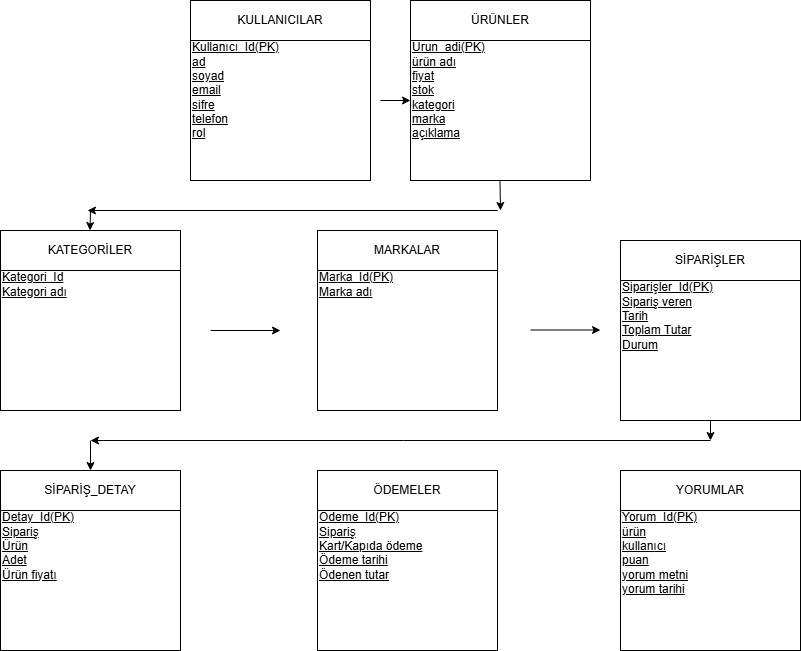

The diagram above was exported from draw.io. Its source (the exported page's mxGraphModel, read from the mxfile embedded in the PNG):
<mxGraphModel dx="1426" dy="743" grid="1" gridSize="10" guides="1" tooltips="1" connect="1" arrows="1" fold="1" page="1" pageScale="1" pageWidth="827" pageHeight="1169" math="0" shadow="0">
  <root>
    <mxCell id="0" />
    <mxCell id="1" parent="0" />
    <mxCell id="cpqH_rUNRw7pTZKUXGVm-1" parent="1" style="whiteSpace=wrap;html=1;aspect=fixed;align=left;" value="&lt;u&gt;Kullanıcı_İd(PK&lt;/u&gt;&lt;u style=&quot;background-color: transparent; color: light-dark(rgb(0, 0, 0), rgb(255, 255, 255));&quot;&gt;)&lt;/u&gt;&lt;div&gt;&lt;u style=&quot;background-color: transparent; color: light-dark(rgb(0, 0, 0), rgb(255, 255, 255));&quot;&gt;ad&lt;/u&gt;&lt;/div&gt;&lt;div&gt;&lt;u style=&quot;background-color: transparent; color: light-dark(rgb(0, 0, 0), rgb(255, 255, 255));&quot;&gt;soyad&lt;/u&gt;&lt;/div&gt;&lt;div&gt;&lt;u style=&quot;background-color: transparent; color: light-dark(rgb(0, 0, 0), rgb(255, 255, 255));&quot;&gt;email&lt;/u&gt;&lt;/div&gt;&lt;div&gt;&lt;u style=&quot;background-color: transparent; color: light-dark(rgb(0, 0, 0), rgb(255, 255, 255));&quot;&gt;sifre&lt;/u&gt;&lt;/div&gt;&lt;div&gt;&lt;u style=&quot;background-color: transparent; color: light-dark(rgb(0, 0, 0), rgb(255, 255, 255));&quot;&gt;telefon&lt;/u&gt;&lt;/div&gt;&lt;div&gt;&lt;u style=&quot;background-color: transparent; color: light-dark(rgb(0, 0, 0), rgb(255, 255, 255));&quot;&gt;rol&lt;/u&gt;&lt;/div&gt;" vertex="1">
      <mxGeometry height="180" width="180" x="520" y="50" as="geometry" />
    </mxCell>
    <mxCell id="cpqH_rUNRw7pTZKUXGVm-2" parent="1" style="whiteSpace=wrap;html=1;aspect=fixed;align=left;fontStyle=4" value="Urun_adi(PK)&lt;div&gt;ürün adı&lt;/div&gt;&lt;div&gt;fiyat&lt;/div&gt;&lt;div&gt;stok&lt;/div&gt;&lt;div&gt;kategori&lt;/div&gt;&lt;div&gt;marka&lt;/div&gt;&lt;div&gt;açıklama&lt;/div&gt;" vertex="1">
      <mxGeometry height="180" width="180" x="740" y="50" as="geometry" />
    </mxCell>
    <mxCell id="cpqH_rUNRw7pTZKUXGVm-3" parent="1" style="whiteSpace=wrap;html=1;aspect=fixed;align=left;fontStyle=4" value="Kategori_İd&lt;div&gt;Kategori adı&lt;/div&gt;&lt;div&gt;&lt;br&gt;&lt;/div&gt;&lt;div&gt;&lt;br&gt;&lt;/div&gt;&lt;div&gt;&lt;br&gt;&lt;/div&gt;&lt;div&gt;&lt;br&gt;&lt;/div&gt;&lt;div&gt;&lt;br&gt;&lt;/div&gt;" vertex="1">
      <mxGeometry height="180" width="180" x="330" y="280" as="geometry" />
    </mxCell>
    <mxCell id="cpqH_rUNRw7pTZKUXGVm-4" parent="1" style="whiteSpace=wrap;html=1;aspect=fixed;align=left;" value="&lt;u&gt;Siparişler_İd(PK)&lt;/u&gt;&lt;div&gt;&lt;u&gt;Sipariş veren&lt;/u&gt;&lt;/div&gt;&lt;div&gt;&lt;u&gt;Tarih&lt;/u&gt;&lt;/div&gt;&lt;div&gt;&lt;u&gt;Toplam Tutar&lt;/u&gt;&lt;/div&gt;&lt;div&gt;&lt;u&gt;Durum&lt;/u&gt;&lt;/div&gt;&lt;div&gt;&lt;u&gt;&lt;br&gt;&lt;/u&gt;&lt;/div&gt;&lt;div&gt;&lt;u&gt;&lt;br&gt;&lt;/u&gt;&lt;/div&gt;" vertex="1">
      <mxGeometry height="180" width="180" x="950" y="290" as="geometry" />
    </mxCell>
    <mxCell id="cpqH_rUNRw7pTZKUXGVm-5" parent="1" style="whiteSpace=wrap;html=1;aspect=fixed;align=left;" value="&lt;u&gt;Detay_İd(PK)&lt;/u&gt;&lt;div&gt;&lt;u&gt;Sipariş&lt;/u&gt;&lt;/div&gt;&lt;div&gt;&lt;u&gt;Ürün&lt;/u&gt;&lt;/div&gt;&lt;div&gt;&lt;u&gt;Adet&lt;/u&gt;&lt;/div&gt;&lt;div&gt;&lt;u&gt;Ürün fiyatı&lt;/u&gt;&lt;/div&gt;&lt;div&gt;&lt;u&gt;&lt;br&gt;&lt;/u&gt;&lt;/div&gt;&lt;div&gt;&lt;u&gt;&lt;br&gt;&lt;/u&gt;&lt;/div&gt;" vertex="1">
      <mxGeometry height="180" width="180" x="330" y="520" as="geometry" />
    </mxCell>
    <mxCell id="cpqH_rUNRw7pTZKUXGVm-6" parent="1" style="whiteSpace=wrap;html=1;aspect=fixed;align=left;" value="&lt;u&gt;Odeme_İd(PK)&lt;/u&gt;&lt;div&gt;&lt;u&gt;Sipariş&lt;/u&gt;&lt;/div&gt;&lt;div&gt;&lt;u&gt;Kart/Kapıda ödeme&lt;/u&gt;&lt;/div&gt;&lt;div&gt;&lt;u&gt;Ödeme tarihi&lt;/u&gt;&lt;/div&gt;&lt;div&gt;&lt;u&gt;Ödenen tutar&lt;/u&gt;&lt;/div&gt;&lt;div&gt;&lt;u&gt;&lt;br&gt;&lt;/u&gt;&lt;/div&gt;&lt;div&gt;&lt;u&gt;&lt;br&gt;&lt;/u&gt;&lt;/div&gt;" vertex="1">
      <mxGeometry height="180" width="180" x="647" y="520" as="geometry" />
    </mxCell>
    <mxCell id="cpqH_rUNRw7pTZKUXGVm-7" parent="1" style="whiteSpace=wrap;html=1;aspect=fixed;align=left;" value="&lt;u&gt;Yorum_İd(PK)&lt;/u&gt;&lt;div&gt;&lt;u&gt;ürün&lt;/u&gt;&lt;/div&gt;&lt;div&gt;&lt;u&gt;kullanıcı&lt;/u&gt;&lt;/div&gt;&lt;div&gt;&lt;u&gt;puan&lt;/u&gt;&lt;/div&gt;&lt;div&gt;&lt;u&gt;yorum metni&lt;/u&gt;&lt;/div&gt;&lt;div&gt;&lt;u&gt;yorum tarihi&lt;/u&gt;&lt;/div&gt;&lt;div&gt;&lt;u&gt;&lt;br&gt;&lt;/u&gt;&lt;/div&gt;" vertex="1">
      <mxGeometry height="180" width="180" x="950" y="520" as="geometry" />
    </mxCell>
    <mxCell id="cpqH_rUNRw7pTZKUXGVm-8" parent="1" style="whiteSpace=wrap;html=1;aspect=fixed;align=left;fontStyle=4" value="Marka_İd(PK)&lt;div&gt;Marka adı&lt;/div&gt;&lt;div&gt;&lt;br&gt;&lt;/div&gt;&lt;div&gt;&lt;br&gt;&lt;/div&gt;&lt;div&gt;&lt;br&gt;&lt;/div&gt;&lt;div&gt;&lt;br&gt;&lt;/div&gt;&lt;div&gt;&lt;br&gt;&lt;/div&gt;" vertex="1">
      <mxGeometry height="180" width="180" x="647" y="280" as="geometry" />
    </mxCell>
    <mxCell id="cpqH_rUNRw7pTZKUXGVm-9" parent="1" style="rounded=0;whiteSpace=wrap;html=1;" value="SİPARİŞ_DETAY" vertex="1">
      <mxGeometry height="40" width="180" x="330" y="520" as="geometry" />
    </mxCell>
    <mxCell id="cpqH_rUNRw7pTZKUXGVm-10" parent="1" style="rounded=0;whiteSpace=wrap;html=1;" value="ÖDEMELER" vertex="1">
      <mxGeometry height="40" width="180" x="647" y="520" as="geometry" />
    </mxCell>
    <mxCell id="cpqH_rUNRw7pTZKUXGVm-11" parent="1" style="rounded=0;whiteSpace=wrap;html=1;" value="YORUMLAR" vertex="1">
      <mxGeometry height="40" width="180" x="950" y="520" as="geometry" />
    </mxCell>
    <mxCell id="cpqH_rUNRw7pTZKUXGVm-12" parent="1" style="rounded=0;whiteSpace=wrap;html=1;" value="SİPARİŞLER" vertex="1">
      <mxGeometry height="40" width="180" x="950" y="290" as="geometry" />
    </mxCell>
    <mxCell id="cpqH_rUNRw7pTZKUXGVm-13" parent="1" style="rounded=0;whiteSpace=wrap;html=1;" value="KULLANICILAR" vertex="1">
      <mxGeometry height="40" width="180" x="520" y="50" as="geometry" />
    </mxCell>
    <mxCell id="cpqH_rUNRw7pTZKUXGVm-14" parent="1" style="rounded=0;whiteSpace=wrap;html=1;" value="ÜRÜNLER" vertex="1">
      <mxGeometry height="40" width="180" x="740" y="50" as="geometry" />
    </mxCell>
    <mxCell id="cpqH_rUNRw7pTZKUXGVm-15" parent="1" style="rounded=0;whiteSpace=wrap;html=1;" value="KATEGORİLER" vertex="1">
      <mxGeometry height="40" width="180" x="330" y="280" as="geometry" />
    </mxCell>
    <mxCell id="cpqH_rUNRw7pTZKUXGVm-16" parent="1" style="rounded=0;whiteSpace=wrap;html=1;" value="MARKALAR" vertex="1">
      <mxGeometry height="40" width="180" x="647" y="280" as="geometry" />
    </mxCell>
    <mxCell id="cpqH_rUNRw7pTZKUXGVm-17" edge="1" parent="1" style="endArrow=classic;html=1;rounded=0;" value="">
      <mxGeometry height="50" relative="1" width="50" as="geometry">
        <mxPoint x="540" y="380" as="sourcePoint" />
        <mxPoint x="610" y="380" as="targetPoint" />
      </mxGeometry>
    </mxCell>
    <mxCell id="cpqH_rUNRw7pTZKUXGVm-18" edge="1" parent="1" style="endArrow=classic;html=1;rounded=0;" value="">
      <mxGeometry height="50" relative="1" width="50" as="geometry">
        <mxPoint x="860" y="379.5" as="sourcePoint" />
        <mxPoint x="930" y="379.5" as="targetPoint" />
      </mxGeometry>
    </mxCell>
    <mxCell id="cpqH_rUNRw7pTZKUXGVm-19" edge="1" parent="1" style="endArrow=classic;html=1;rounded=0;" value="">
      <mxGeometry height="50" relative="1" width="50" as="geometry">
        <mxPoint x="710" y="150" as="sourcePoint" />
        <mxPoint x="740" y="150" as="targetPoint" />
      </mxGeometry>
    </mxCell>
    <mxCell id="cpqH_rUNRw7pTZKUXGVm-20" edge="1" parent="1" style="endArrow=classic;html=1;rounded=0;" value="">
      <mxGeometry height="50" relative="1" width="50" as="geometry">
        <mxPoint x="829.5" y="230" as="sourcePoint" />
        <mxPoint x="830" y="260" as="targetPoint" />
      </mxGeometry>
    </mxCell>
    <mxCell id="cpqH_rUNRw7pTZKUXGVm-21" edge="1" parent="1" style="endArrow=classic;html=1;rounded=0;" value="">
      <mxGeometry height="50" relative="1" width="50" as="geometry">
        <mxPoint x="827" y="260" as="sourcePoint" />
        <mxPoint x="417" y="260" as="targetPoint" />
      </mxGeometry>
    </mxCell>
    <mxCell id="cpqH_rUNRw7pTZKUXGVm-22" edge="1" parent="1" style="endArrow=classic;html=1;rounded=0;" value="">
      <mxGeometry height="50" relative="1" width="50" as="geometry">
        <mxPoint x="420" y="260" as="sourcePoint" />
        <mxPoint x="419.5" y="280" as="targetPoint" />
      </mxGeometry>
    </mxCell>
    <mxCell id="cpqH_rUNRw7pTZKUXGVm-23" edge="1" parent="1" style="endArrow=classic;html=1;rounded=0;" value="">
      <mxGeometry height="50" relative="1" width="50" as="geometry">
        <mxPoint x="1040" y="490" as="sourcePoint" />
        <mxPoint x="420" y="490" as="targetPoint" />
      </mxGeometry>
    </mxCell>
    <mxCell id="cpqH_rUNRw7pTZKUXGVm-24" edge="1" parent="1" style="endArrow=classic;html=1;rounded=0;" value="">
      <mxGeometry height="50" relative="1" width="50" as="geometry">
        <mxPoint x="1040" y="470" as="sourcePoint" />
        <mxPoint x="1040" y="490" as="targetPoint" />
      </mxGeometry>
    </mxCell>
    <mxCell id="cpqH_rUNRw7pTZKUXGVm-25" edge="1" parent="1" style="endArrow=classic;html=1;rounded=0;entryX=0.5;entryY=0;entryDx=0;entryDy=0;" target="cpqH_rUNRw7pTZKUXGVm-9" value="">
      <mxGeometry height="50" relative="1" width="50" as="geometry">
        <mxPoint x="420" y="490" as="sourcePoint" />
        <mxPoint x="419.5" y="510" as="targetPoint" />
      </mxGeometry>
    </mxCell>
  </root>
</mxGraphModel>